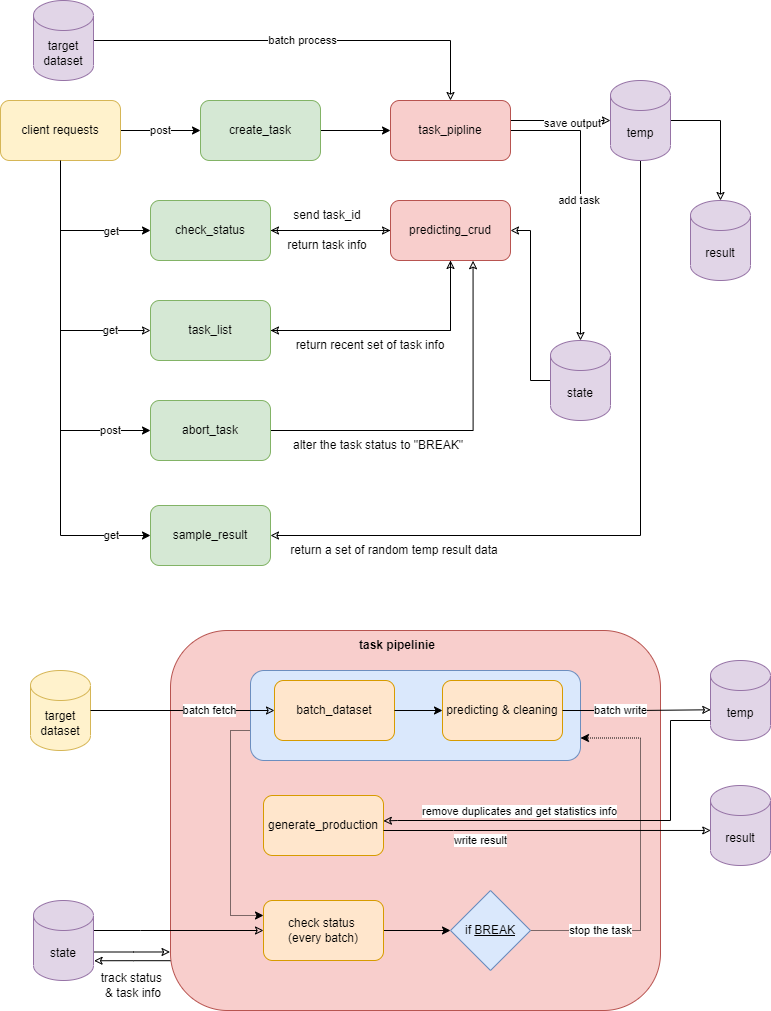

The diagram above was exported from draw.io. Its source (the exported page's mxGraphModel, read from the mxfile embedded in the PNG):
<mxGraphModel dx="1246" dy="621" grid="1" gridSize="10" guides="1" tooltips="1" connect="1" arrows="1" fold="1" page="1" pageScale="1" pageWidth="827" pageHeight="1169" math="0" shadow="0">
  <root>
    <mxCell id="u5Rp8KBWko_tSvrt7FTK-0" />
    <mxCell id="u5Rp8KBWko_tSvrt7FTK-1" parent="u5Rp8KBWko_tSvrt7FTK-0" />
    <mxCell id="QPVBDt4vRDFhQvy2oq4T-59" value="" style="rounded=1;whiteSpace=wrap;html=1;fillColor=#f8cecc;strokeColor=#b85450;" parent="u5Rp8KBWko_tSvrt7FTK-1" vertex="1">
      <mxGeometry x="190" y="700" width="490" height="380" as="geometry" />
    </mxCell>
    <mxCell id="wrYFqDO_W1P_zl7M9q7S-17" style="edgeStyle=orthogonalEdgeStyle;rounded=0;orthogonalLoop=1;jettySize=auto;html=1;entryX=0;entryY=0.25;entryDx=0;entryDy=0;dashed=1;dashPattern=1 1;startArrow=none;startFill=0;endArrow=classic;endFill=1;" parent="u5Rp8KBWko_tSvrt7FTK-1" source="QPVBDt4vRDFhQvy2oq4T-83" target="QPVBDt4vRDFhQvy2oq4T-77" edge="1">
      <mxGeometry relative="1" as="geometry">
        <Array as="points">
          <mxPoint x="250" y="800" />
          <mxPoint x="250" y="985" />
        </Array>
      </mxGeometry>
    </mxCell>
    <mxCell id="QPVBDt4vRDFhQvy2oq4T-83" value="" style="rounded=1;whiteSpace=wrap;html=1;fillColor=#dae8fc;strokeColor=#6c8ebf;" parent="u5Rp8KBWko_tSvrt7FTK-1" vertex="1">
      <mxGeometry x="270" y="740" width="330" height="90" as="geometry" />
    </mxCell>
    <mxCell id="QPVBDt4vRDFhQvy2oq4T-2" value="post" style="edgeStyle=orthogonalEdgeStyle;rounded=0;orthogonalLoop=1;jettySize=auto;html=1;startArrow=none;startFill=0;endArrow=classic;endFill=1;" parent="u5Rp8KBWko_tSvrt7FTK-1" source="QPVBDt4vRDFhQvy2oq4T-0" target="QPVBDt4vRDFhQvy2oq4T-1" edge="1">
      <mxGeometry relative="1" as="geometry" />
    </mxCell>
    <mxCell id="QPVBDt4vRDFhQvy2oq4T-14" value="" style="edgeStyle=orthogonalEdgeStyle;rounded=0;orthogonalLoop=1;jettySize=auto;html=1;startArrow=none;startFill=0;endArrow=classic;endFill=1;" parent="u5Rp8KBWko_tSvrt7FTK-1" source="QPVBDt4vRDFhQvy2oq4T-0" target="QPVBDt4vRDFhQvy2oq4T-13" edge="1">
      <mxGeometry relative="1" as="geometry">
        <Array as="points">
          <mxPoint x="80" y="300" />
        </Array>
      </mxGeometry>
    </mxCell>
    <mxCell id="QPVBDt4vRDFhQvy2oq4T-16" value="get" style="edgeLabel;html=1;align=center;verticalAlign=middle;resizable=0;points=[];" parent="QPVBDt4vRDFhQvy2oq4T-14" connectable="0" vertex="1">
      <mxGeometry x="0.5654" y="-1" relative="1" as="geometry">
        <mxPoint x="-5" y="-1" as="offset" />
      </mxGeometry>
    </mxCell>
    <mxCell id="QPVBDt4vRDFhQvy2oq4T-27" value="get" style="edgeStyle=orthogonalEdgeStyle;rounded=0;orthogonalLoop=1;jettySize=auto;html=1;startArrow=none;startFill=0;endArrow=classic;endFill=0;" parent="u5Rp8KBWko_tSvrt7FTK-1" source="QPVBDt4vRDFhQvy2oq4T-0" target="QPVBDt4vRDFhQvy2oq4T-26" edge="1">
      <mxGeometry x="0.6923" relative="1" as="geometry">
        <Array as="points">
          <mxPoint x="80" y="400" />
        </Array>
        <mxPoint as="offset" />
      </mxGeometry>
    </mxCell>
    <mxCell id="QPVBDt4vRDFhQvy2oq4T-41" value="post" style="edgeStyle=orthogonalEdgeStyle;rounded=0;orthogonalLoop=1;jettySize=auto;html=1;startArrow=none;startFill=0;endArrow=classic;endFill=1;" parent="u5Rp8KBWko_tSvrt7FTK-1" source="QPVBDt4vRDFhQvy2oq4T-0" target="QPVBDt4vRDFhQvy2oq4T-40" edge="1">
      <mxGeometry x="0.7777" relative="1" as="geometry">
        <Array as="points">
          <mxPoint x="80" y="500" />
        </Array>
        <mxPoint as="offset" />
      </mxGeometry>
    </mxCell>
    <mxCell id="QPVBDt4vRDFhQvy2oq4T-0" value="client requests" style="rounded=1;whiteSpace=wrap;html=1;fillColor=#fff2cc;strokeColor=#d6b656;" parent="u5Rp8KBWko_tSvrt7FTK-1" vertex="1">
      <mxGeometry x="20" y="170" width="120" height="60" as="geometry" />
    </mxCell>
    <mxCell id="QPVBDt4vRDFhQvy2oq4T-4" value="" style="edgeStyle=orthogonalEdgeStyle;rounded=0;orthogonalLoop=1;jettySize=auto;html=1;startArrow=none;startFill=0;endArrow=classic;endFill=1;" parent="u5Rp8KBWko_tSvrt7FTK-1" source="QPVBDt4vRDFhQvy2oq4T-1" target="QPVBDt4vRDFhQvy2oq4T-3" edge="1">
      <mxGeometry relative="1" as="geometry" />
    </mxCell>
    <mxCell id="QPVBDt4vRDFhQvy2oq4T-1" value="create_task" style="whiteSpace=wrap;html=1;rounded=1;fillColor=#d5e8d4;strokeColor=#82b366;" parent="u5Rp8KBWko_tSvrt7FTK-1" vertex="1">
      <mxGeometry x="220" y="170" width="120" height="60" as="geometry" />
    </mxCell>
    <mxCell id="QPVBDt4vRDFhQvy2oq4T-9" value="add task&amp;nbsp;" style="edgeStyle=orthogonalEdgeStyle;rounded=0;orthogonalLoop=1;jettySize=auto;html=1;entryX=0.5;entryY=0;entryDx=0;entryDy=0;entryPerimeter=0;startArrow=none;startFill=0;endArrow=classic;endFill=0;" parent="u5Rp8KBWko_tSvrt7FTK-1" source="QPVBDt4vRDFhQvy2oq4T-3" target="QPVBDt4vRDFhQvy2oq4T-7" edge="1">
      <mxGeometry relative="1" as="geometry">
        <Array as="points">
          <mxPoint x="600" y="200" />
        </Array>
      </mxGeometry>
    </mxCell>
    <mxCell id="QPVBDt4vRDFhQvy2oq4T-10" style="edgeStyle=orthogonalEdgeStyle;rounded=0;orthogonalLoop=1;jettySize=auto;html=1;entryX=0;entryY=0.5;entryDx=0;entryDy=0;entryPerimeter=0;startArrow=none;startFill=0;endArrow=classic;endFill=0;" parent="u5Rp8KBWko_tSvrt7FTK-1" source="QPVBDt4vRDFhQvy2oq4T-3" target="QPVBDt4vRDFhQvy2oq4T-8" edge="1">
      <mxGeometry relative="1" as="geometry">
        <Array as="points">
          <mxPoint x="630" y="190" />
        </Array>
      </mxGeometry>
    </mxCell>
    <mxCell id="QPVBDt4vRDFhQvy2oq4T-12" value="save output" style="edgeLabel;html=1;align=center;verticalAlign=middle;resizable=0;points=[];" parent="QPVBDt4vRDFhQvy2oq4T-10" connectable="0" vertex="1">
      <mxGeometry x="0.2132" y="-2" relative="1" as="geometry">
        <mxPoint as="offset" />
      </mxGeometry>
    </mxCell>
    <mxCell id="QPVBDt4vRDFhQvy2oq4T-3" value="task_pipline" style="whiteSpace=wrap;html=1;rounded=1;fillColor=#f8cecc;strokeColor=#b85450;" parent="u5Rp8KBWko_tSvrt7FTK-1" vertex="1">
      <mxGeometry x="410" y="170" width="120" height="60" as="geometry" />
    </mxCell>
    <mxCell id="QPVBDt4vRDFhQvy2oq4T-6" value="batch process" style="edgeStyle=orthogonalEdgeStyle;rounded=0;orthogonalLoop=1;jettySize=auto;html=1;startArrow=none;startFill=0;endArrow=classic;endFill=0;" parent="u5Rp8KBWko_tSvrt7FTK-1" source="QPVBDt4vRDFhQvy2oq4T-5" target="QPVBDt4vRDFhQvy2oq4T-3" edge="1">
      <mxGeometry relative="1" as="geometry" />
    </mxCell>
    <mxCell id="QPVBDt4vRDFhQvy2oq4T-5" value="target&lt;br&gt;dataset" style="shape=cylinder3;whiteSpace=wrap;html=1;boundedLbl=1;backgroundOutline=1;size=15;fillColor=#e1d5e7;strokeColor=#9673a6;" parent="u5Rp8KBWko_tSvrt7FTK-1" vertex="1">
      <mxGeometry x="53" y="70" width="60" height="80" as="geometry" />
    </mxCell>
    <mxCell id="QPVBDt4vRDFhQvy2oq4T-21" style="edgeStyle=orthogonalEdgeStyle;rounded=0;orthogonalLoop=1;jettySize=auto;html=1;entryX=1;entryY=0.5;entryDx=0;entryDy=0;startArrow=none;startFill=0;endArrow=classic;endFill=0;" parent="u5Rp8KBWko_tSvrt7FTK-1" source="QPVBDt4vRDFhQvy2oq4T-7" target="QPVBDt4vRDFhQvy2oq4T-20" edge="1">
      <mxGeometry relative="1" as="geometry">
        <Array as="points">
          <mxPoint x="550" y="450" />
          <mxPoint x="550" y="300" />
        </Array>
      </mxGeometry>
    </mxCell>
    <mxCell id="QPVBDt4vRDFhQvy2oq4T-7" value="state" style="shape=cylinder3;whiteSpace=wrap;html=1;boundedLbl=1;backgroundOutline=1;size=15;fillColor=#e1d5e7;strokeColor=#9673a6;" parent="u5Rp8KBWko_tSvrt7FTK-1" vertex="1">
      <mxGeometry x="570" y="410" width="60" height="80" as="geometry" />
    </mxCell>
    <mxCell id="QPVBDt4vRDFhQvy2oq4T-34" style="edgeStyle=orthogonalEdgeStyle;rounded=0;orthogonalLoop=1;jettySize=auto;html=1;startArrow=none;startFill=0;endArrow=classic;endFill=0;" parent="u5Rp8KBWko_tSvrt7FTK-1" source="QPVBDt4vRDFhQvy2oq4T-8" target="QPVBDt4vRDFhQvy2oq4T-33" edge="1">
      <mxGeometry relative="1" as="geometry" />
    </mxCell>
    <mxCell id="QPVBDt4vRDFhQvy2oq4T-38" style="edgeStyle=orthogonalEdgeStyle;rounded=0;orthogonalLoop=1;jettySize=auto;html=1;entryX=1;entryY=0.5;entryDx=0;entryDy=0;startArrow=none;startFill=0;endArrow=classic;endFill=0;exitX=0.5;exitY=1;exitDx=0;exitDy=0;exitPerimeter=0;" parent="u5Rp8KBWko_tSvrt7FTK-1" source="QPVBDt4vRDFhQvy2oq4T-8" edge="1">
      <mxGeometry relative="1" as="geometry">
        <mxPoint x="650" y="165" as="sourcePoint" />
        <mxPoint x="290" y="605" as="targetPoint" />
        <Array as="points">
          <mxPoint x="660" y="605" />
        </Array>
      </mxGeometry>
    </mxCell>
    <mxCell id="QPVBDt4vRDFhQvy2oq4T-8" value="temp" style="shape=cylinder3;whiteSpace=wrap;html=1;boundedLbl=1;backgroundOutline=1;size=15;fillColor=#e1d5e7;strokeColor=#9673a6;" parent="u5Rp8KBWko_tSvrt7FTK-1" vertex="1">
      <mxGeometry x="630" y="150" width="60" height="80" as="geometry" />
    </mxCell>
    <mxCell id="QPVBDt4vRDFhQvy2oq4T-22" style="edgeStyle=orthogonalEdgeStyle;rounded=0;orthogonalLoop=1;jettySize=auto;html=1;entryX=0;entryY=0.5;entryDx=0;entryDy=0;startArrow=none;startFill=0;endArrow=classic;endFill=0;" parent="u5Rp8KBWko_tSvrt7FTK-1" source="QPVBDt4vRDFhQvy2oq4T-13" target="QPVBDt4vRDFhQvy2oq4T-20" edge="1">
      <mxGeometry relative="1" as="geometry" />
    </mxCell>
    <mxCell id="QPVBDt4vRDFhQvy2oq4T-13" value="check_status" style="whiteSpace=wrap;html=1;rounded=1;fillColor=#d5e8d4;strokeColor=#82b366;" parent="u5Rp8KBWko_tSvrt7FTK-1" vertex="1">
      <mxGeometry x="170" y="270" width="120" height="60" as="geometry" />
    </mxCell>
    <mxCell id="QPVBDt4vRDFhQvy2oq4T-23" style="edgeStyle=orthogonalEdgeStyle;rounded=0;orthogonalLoop=1;jettySize=auto;html=1;startArrow=none;startFill=0;endArrow=classic;endFill=0;" parent="u5Rp8KBWko_tSvrt7FTK-1" source="QPVBDt4vRDFhQvy2oq4T-20" target="QPVBDt4vRDFhQvy2oq4T-13" edge="1">
      <mxGeometry relative="1" as="geometry" />
    </mxCell>
    <mxCell id="QPVBDt4vRDFhQvy2oq4T-28" style="edgeStyle=orthogonalEdgeStyle;rounded=0;orthogonalLoop=1;jettySize=auto;html=1;entryX=1;entryY=0.5;entryDx=0;entryDy=0;startArrow=none;startFill=0;endArrow=classic;endFill=0;" parent="u5Rp8KBWko_tSvrt7FTK-1" source="QPVBDt4vRDFhQvy2oq4T-20" target="QPVBDt4vRDFhQvy2oq4T-26" edge="1">
      <mxGeometry relative="1" as="geometry">
        <Array as="points">
          <mxPoint x="470" y="400" />
        </Array>
      </mxGeometry>
    </mxCell>
    <mxCell id="QPVBDt4vRDFhQvy2oq4T-20" value="predicting_crud" style="rounded=1;whiteSpace=wrap;html=1;fillColor=#f8cecc;strokeColor=#b85450;" parent="u5Rp8KBWko_tSvrt7FTK-1" vertex="1">
      <mxGeometry x="410" y="270" width="120" height="60" as="geometry" />
    </mxCell>
    <mxCell id="QPVBDt4vRDFhQvy2oq4T-24" value="send task_id" style="text;html=1;strokeColor=none;fillColor=none;align=center;verticalAlign=middle;whiteSpace=wrap;rounded=0;" parent="u5Rp8KBWko_tSvrt7FTK-1" vertex="1">
      <mxGeometry x="310" y="270" width="74" height="30" as="geometry" />
    </mxCell>
    <mxCell id="QPVBDt4vRDFhQvy2oq4T-25" value="return task info" style="text;html=1;strokeColor=none;fillColor=none;align=center;verticalAlign=middle;whiteSpace=wrap;rounded=0;" parent="u5Rp8KBWko_tSvrt7FTK-1" vertex="1">
      <mxGeometry x="302" y="300" width="90" height="30" as="geometry" />
    </mxCell>
    <mxCell id="QPVBDt4vRDFhQvy2oq4T-29" style="edgeStyle=orthogonalEdgeStyle;rounded=0;orthogonalLoop=1;jettySize=auto;html=1;startArrow=none;startFill=0;endArrow=classic;endFill=0;" parent="u5Rp8KBWko_tSvrt7FTK-1" source="QPVBDt4vRDFhQvy2oq4T-26" edge="1">
      <mxGeometry relative="1" as="geometry">
        <mxPoint x="470" y="329.9999999999999" as="targetPoint" />
      </mxGeometry>
    </mxCell>
    <mxCell id="QPVBDt4vRDFhQvy2oq4T-26" value="task_list" style="whiteSpace=wrap;html=1;rounded=1;fillColor=#d5e8d4;strokeColor=#82b366;" parent="u5Rp8KBWko_tSvrt7FTK-1" vertex="1">
      <mxGeometry x="170" y="370" width="120" height="60" as="geometry" />
    </mxCell>
    <mxCell id="QPVBDt4vRDFhQvy2oq4T-30" value="return recent set of task info" style="text;html=1;strokeColor=none;fillColor=none;align=center;verticalAlign=middle;whiteSpace=wrap;rounded=0;" parent="u5Rp8KBWko_tSvrt7FTK-1" vertex="1">
      <mxGeometry x="310" y="400" width="160" height="30" as="geometry" />
    </mxCell>
    <mxCell id="QPVBDt4vRDFhQvy2oq4T-33" value="result" style="shape=cylinder3;whiteSpace=wrap;html=1;boundedLbl=1;backgroundOutline=1;size=15;fillColor=#e1d5e7;strokeColor=#9673a6;" parent="u5Rp8KBWko_tSvrt7FTK-1" vertex="1">
      <mxGeometry x="710" y="270" width="60" height="80" as="geometry" />
    </mxCell>
    <mxCell id="QPVBDt4vRDFhQvy2oq4T-39" value="return a set of random temp result data" style="text;html=1;strokeColor=none;fillColor=none;align=center;verticalAlign=middle;whiteSpace=wrap;rounded=0;" parent="u5Rp8KBWko_tSvrt7FTK-1" vertex="1">
      <mxGeometry x="304" y="605" width="220" height="30" as="geometry" />
    </mxCell>
    <mxCell id="QPVBDt4vRDFhQvy2oq4T-45" style="edgeStyle=orthogonalEdgeStyle;rounded=0;orthogonalLoop=1;jettySize=auto;html=1;entryX=0.688;entryY=1.004;entryDx=0;entryDy=0;entryPerimeter=0;startArrow=none;startFill=0;endArrow=classic;endFill=0;" parent="u5Rp8KBWko_tSvrt7FTK-1" source="QPVBDt4vRDFhQvy2oq4T-40" target="QPVBDt4vRDFhQvy2oq4T-20" edge="1">
      <mxGeometry relative="1" as="geometry" />
    </mxCell>
    <mxCell id="QPVBDt4vRDFhQvy2oq4T-40" value="abort_task" style="whiteSpace=wrap;html=1;rounded=1;fillColor=#d5e8d4;strokeColor=#82b366;" parent="u5Rp8KBWko_tSvrt7FTK-1" vertex="1">
      <mxGeometry x="170" y="470" width="120" height="60" as="geometry" />
    </mxCell>
    <mxCell id="QPVBDt4vRDFhQvy2oq4T-46" value="alter the task status to &quot;BREAK&quot;" style="text;html=1;strokeColor=none;fillColor=none;align=center;verticalAlign=middle;whiteSpace=wrap;rounded=0;" parent="u5Rp8KBWko_tSvrt7FTK-1" vertex="1">
      <mxGeometry x="310" y="500" width="176" height="30" as="geometry" />
    </mxCell>
    <mxCell id="QPVBDt4vRDFhQvy2oq4T-73" value="get" style="edgeStyle=orthogonalEdgeStyle;rounded=0;orthogonalLoop=1;jettySize=auto;html=1;startArrow=none;startFill=0;endArrow=classic;endFill=1;exitX=0.5;exitY=1;exitDx=0;exitDy=0;" parent="u5Rp8KBWko_tSvrt7FTK-1" source="QPVBDt4vRDFhQvy2oq4T-0" target="QPVBDt4vRDFhQvy2oq4T-74" edge="1">
      <mxGeometry x="0.8333" relative="1" as="geometry">
        <mxPoint x="80" y="215" as="sourcePoint" />
        <Array as="points">
          <mxPoint x="80" y="605" />
        </Array>
        <mxPoint as="offset" />
      </mxGeometry>
    </mxCell>
    <mxCell id="QPVBDt4vRDFhQvy2oq4T-74" value="sample_result" style="whiteSpace=wrap;html=1;rounded=1;fillColor=#d5e8d4;strokeColor=#82b366;" parent="u5Rp8KBWko_tSvrt7FTK-1" vertex="1">
      <mxGeometry x="170" y="575" width="120" height="60" as="geometry" />
    </mxCell>
    <mxCell id="QPVBDt4vRDFhQvy2oq4T-81" style="edgeStyle=orthogonalEdgeStyle;rounded=0;orthogonalLoop=1;jettySize=auto;html=1;entryX=1.01;entryY=0.753;entryDx=0;entryDy=0;entryPerimeter=0;startArrow=none;startFill=0;endArrow=classic;endFill=0;" parent="u5Rp8KBWko_tSvrt7FTK-1" source="QPVBDt4vRDFhQvy2oq4T-59" target="QPVBDt4vRDFhQvy2oq4T-63" edge="1">
      <mxGeometry relative="1" as="geometry">
        <Array as="points">
          <mxPoint x="153" y="1030" />
        </Array>
      </mxGeometry>
    </mxCell>
    <mxCell id="QPVBDt4vRDFhQvy2oq4T-48" value="target&lt;br&gt;dataset" style="shape=cylinder3;whiteSpace=wrap;html=1;boundedLbl=1;backgroundOutline=1;size=15;fillColor=#fff2cc;strokeColor=#d6b656;" parent="u5Rp8KBWko_tSvrt7FTK-1" vertex="1">
      <mxGeometry x="50" y="740" width="60" height="80" as="geometry" />
    </mxCell>
    <mxCell id="QPVBDt4vRDFhQvy2oq4T-49" value="batch_dataset" style="rounded=1;whiteSpace=wrap;html=1;fillColor=#ffe6cc;strokeColor=#d79b00;" parent="u5Rp8KBWko_tSvrt7FTK-1" vertex="1">
      <mxGeometry x="294" y="750" width="120" height="60" as="geometry" />
    </mxCell>
    <mxCell id="QPVBDt4vRDFhQvy2oq4T-50" value="batch fetch" style="edgeStyle=orthogonalEdgeStyle;rounded=0;orthogonalLoop=1;jettySize=auto;html=1;entryX=0;entryY=0.5;entryDx=0;entryDy=0;startArrow=none;startFill=0;endArrow=classic;endFill=0;exitX=1;exitY=0.5;exitDx=0;exitDy=0;exitPerimeter=0;" parent="u5Rp8KBWko_tSvrt7FTK-1" source="QPVBDt4vRDFhQvy2oq4T-48" target="QPVBDt4vRDFhQvy2oq4T-49" edge="1">
      <mxGeometry x="0.2928" relative="1" as="geometry">
        <mxPoint x="113" y="780" as="sourcePoint" />
        <mxPoint as="offset" />
      </mxGeometry>
    </mxCell>
    <mxCell id="QPVBDt4vRDFhQvy2oq4T-51" value="predicting &amp;amp; cleaning" style="whiteSpace=wrap;html=1;rounded=1;fillColor=#ffe6cc;strokeColor=#d79b00;" parent="u5Rp8KBWko_tSvrt7FTK-1" vertex="1">
      <mxGeometry x="462" y="750" width="120" height="60" as="geometry" />
    </mxCell>
    <mxCell id="QPVBDt4vRDFhQvy2oq4T-52" value="" style="edgeStyle=orthogonalEdgeStyle;rounded=0;orthogonalLoop=1;jettySize=auto;html=1;startArrow=none;startFill=0;endArrow=classic;endFill=1;" parent="u5Rp8KBWko_tSvrt7FTK-1" source="QPVBDt4vRDFhQvy2oq4T-49" target="QPVBDt4vRDFhQvy2oq4T-51" edge="1">
      <mxGeometry relative="1" as="geometry" />
    </mxCell>
    <mxCell id="QPVBDt4vRDFhQvy2oq4T-53" value="temp" style="shape=cylinder3;whiteSpace=wrap;html=1;boundedLbl=1;backgroundOutline=1;size=15;fillColor=#e1d5e7;strokeColor=#9673a6;" parent="u5Rp8KBWko_tSvrt7FTK-1" vertex="1">
      <mxGeometry x="730" y="730" width="60" height="80" as="geometry" />
    </mxCell>
    <mxCell id="QPVBDt4vRDFhQvy2oq4T-54" value="batch write" style="edgeStyle=orthogonalEdgeStyle;rounded=0;orthogonalLoop=1;jettySize=auto;html=1;startArrow=none;startFill=0;endArrow=classic;endFill=0;entryX=0.004;entryY=0.616;entryDx=0;entryDy=0;entryPerimeter=0;" parent="u5Rp8KBWko_tSvrt7FTK-1" source="QPVBDt4vRDFhQvy2oq4T-51" target="QPVBDt4vRDFhQvy2oq4T-53" edge="1">
      <mxGeometry x="-0.2162" relative="1" as="geometry">
        <mxPoint x="720" y="780" as="targetPoint" />
        <Array as="points" />
        <mxPoint as="offset" />
      </mxGeometry>
    </mxCell>
    <mxCell id="QPVBDt4vRDFhQvy2oq4T-55" value="generate_production" style="rounded=1;whiteSpace=wrap;html=1;fillColor=#ffe6cc;strokeColor=#d79b00;" parent="u5Rp8KBWko_tSvrt7FTK-1" vertex="1">
      <mxGeometry x="283" y="865" width="120" height="60" as="geometry" />
    </mxCell>
    <mxCell id="QPVBDt4vRDFhQvy2oq4T-56" style="edgeStyle=orthogonalEdgeStyle;rounded=0;orthogonalLoop=1;jettySize=auto;html=1;entryX=0.999;entryY=0.424;entryDx=0;entryDy=0;startArrow=none;startFill=0;endArrow=classic;endFill=0;entryPerimeter=0;" parent="u5Rp8KBWko_tSvrt7FTK-1" source="QPVBDt4vRDFhQvy2oq4T-53" target="QPVBDt4vRDFhQvy2oq4T-55" edge="1">
      <mxGeometry relative="1" as="geometry">
        <Array as="points">
          <mxPoint x="690" y="790" />
          <mxPoint x="690" y="890" />
          <mxPoint x="417" y="890" />
        </Array>
      </mxGeometry>
    </mxCell>
    <mxCell id="QPVBDt4vRDFhQvy2oq4T-57" value="remove duplicates and get statistics info" style="edgeLabel;html=1;align=center;verticalAlign=middle;resizable=0;points=[];" parent="QPVBDt4vRDFhQvy2oq4T-56" connectable="0" vertex="1">
      <mxGeometry x="0.0164" y="-2" relative="1" as="geometry">
        <mxPoint x="-75" y="-8" as="offset" />
      </mxGeometry>
    </mxCell>
    <mxCell id="QPVBDt4vRDFhQvy2oq4T-60" value="result" style="shape=cylinder3;whiteSpace=wrap;html=1;boundedLbl=1;backgroundOutline=1;size=15;fillColor=#e1d5e7;strokeColor=#9673a6;" parent="u5Rp8KBWko_tSvrt7FTK-1" vertex="1">
      <mxGeometry x="730" y="855" width="60" height="80" as="geometry" />
    </mxCell>
    <mxCell id="QPVBDt4vRDFhQvy2oq4T-61" value="write result" style="edgeStyle=orthogonalEdgeStyle;rounded=0;orthogonalLoop=1;jettySize=auto;html=1;entryX=0.004;entryY=0.562;entryDx=0;entryDy=0;entryPerimeter=0;startArrow=none;startFill=0;endArrow=classic;endFill=0;" parent="u5Rp8KBWko_tSvrt7FTK-1" source="QPVBDt4vRDFhQvy2oq4T-55" target="QPVBDt4vRDFhQvy2oq4T-60" edge="1">
      <mxGeometry x="-0.4072" y="-10" relative="1" as="geometry">
        <Array as="points">
          <mxPoint x="473" y="900" />
          <mxPoint x="473" y="900" />
        </Array>
        <mxPoint as="offset" />
      </mxGeometry>
    </mxCell>
    <mxCell id="QPVBDt4vRDFhQvy2oq4T-80" style="edgeStyle=orthogonalEdgeStyle;rounded=0;orthogonalLoop=1;jettySize=auto;html=1;startArrow=none;startFill=0;endArrow=classic;endFill=0;entryX=-0.001;entryY=0.846;entryDx=0;entryDy=0;entryPerimeter=0;" parent="u5Rp8KBWko_tSvrt7FTK-1" source="QPVBDt4vRDFhQvy2oq4T-63" target="QPVBDt4vRDFhQvy2oq4T-59" edge="1">
      <mxGeometry relative="1" as="geometry">
        <mxPoint x="190" y="1010" as="targetPoint" />
        <Array as="points">
          <mxPoint x="153" y="1021" />
        </Array>
      </mxGeometry>
    </mxCell>
    <mxCell id="QPVBDt4vRDFhQvy2oq4T-82" style="edgeStyle=orthogonalEdgeStyle;rounded=0;orthogonalLoop=1;jettySize=auto;html=1;startArrow=none;startFill=0;endArrow=classic;endFill=0;" parent="u5Rp8KBWko_tSvrt7FTK-1" source="QPVBDt4vRDFhQvy2oq4T-63" target="QPVBDt4vRDFhQvy2oq4T-77" edge="1">
      <mxGeometry relative="1" as="geometry">
        <Array as="points">
          <mxPoint x="160" y="1000" />
          <mxPoint x="160" y="1000" />
        </Array>
      </mxGeometry>
    </mxCell>
    <mxCell id="QPVBDt4vRDFhQvy2oq4T-63" value="state" style="shape=cylinder3;whiteSpace=wrap;html=1;boundedLbl=1;backgroundOutline=1;size=15;fillColor=#e1d5e7;strokeColor=#9673a6;" parent="u5Rp8KBWko_tSvrt7FTK-1" vertex="1">
      <mxGeometry x="53" y="970" width="60" height="80" as="geometry" />
    </mxCell>
    <mxCell id="QPVBDt4vRDFhQvy2oq4T-66" value="track status &lt;br&gt;&amp;amp; task info" style="text;html=1;strokeColor=none;fillColor=none;align=center;verticalAlign=middle;whiteSpace=wrap;rounded=0;" parent="u5Rp8KBWko_tSvrt7FTK-1" vertex="1">
      <mxGeometry x="113" y="1040" width="80" height="30" as="geometry" />
    </mxCell>
    <mxCell id="QPVBDt4vRDFhQvy2oq4T-69" value="&lt;b&gt;task pipelinie&lt;/b&gt;" style="text;html=1;strokeColor=none;fillColor=none;align=center;verticalAlign=middle;whiteSpace=wrap;rounded=0;" parent="u5Rp8KBWko_tSvrt7FTK-1" vertex="1">
      <mxGeometry x="372" y="700" width="90" height="30" as="geometry" />
    </mxCell>
    <mxCell id="wrYFqDO_W1P_zl7M9q7S-15" value="stop the task" style="edgeStyle=orthogonalEdgeStyle;rounded=0;orthogonalLoop=1;jettySize=auto;html=1;entryX=1;entryY=0.75;entryDx=0;entryDy=0;startArrow=none;startFill=0;endArrow=classic;endFill=1;dashed=1;dashPattern=1 1;" parent="u5Rp8KBWko_tSvrt7FTK-1" source="QPVBDt4vRDFhQvy2oq4T-76" target="QPVBDt4vRDFhQvy2oq4T-83" edge="1">
      <mxGeometry x="-0.6138" relative="1" as="geometry">
        <Array as="points">
          <mxPoint x="660" y="1000" />
          <mxPoint x="660" y="808" />
        </Array>
        <mxPoint as="offset" />
      </mxGeometry>
    </mxCell>
    <mxCell id="QPVBDt4vRDFhQvy2oq4T-76" value="if &lt;u&gt;BREAK&lt;/u&gt;" style="rhombus;whiteSpace=wrap;html=1;fillColor=#dae8fc;strokeColor=#6c8ebf;" parent="u5Rp8KBWko_tSvrt7FTK-1" vertex="1">
      <mxGeometry x="470" y="960" width="80" height="80" as="geometry" />
    </mxCell>
    <mxCell id="QPVBDt4vRDFhQvy2oq4T-79" style="edgeStyle=orthogonalEdgeStyle;rounded=0;orthogonalLoop=1;jettySize=auto;html=1;startArrow=none;startFill=0;endArrow=classic;endFill=1;" parent="u5Rp8KBWko_tSvrt7FTK-1" source="QPVBDt4vRDFhQvy2oq4T-77" target="QPVBDt4vRDFhQvy2oq4T-76" edge="1">
      <mxGeometry relative="1" as="geometry" />
    </mxCell>
    <mxCell id="QPVBDt4vRDFhQvy2oq4T-77" value="check status &lt;br&gt;(every batch)" style="rounded=1;whiteSpace=wrap;html=1;fillColor=#ffe6cc;strokeColor=#d79b00;" parent="u5Rp8KBWko_tSvrt7FTK-1" vertex="1">
      <mxGeometry x="283" y="970" width="120" height="60" as="geometry" />
    </mxCell>
  </root>
</mxGraphModel>